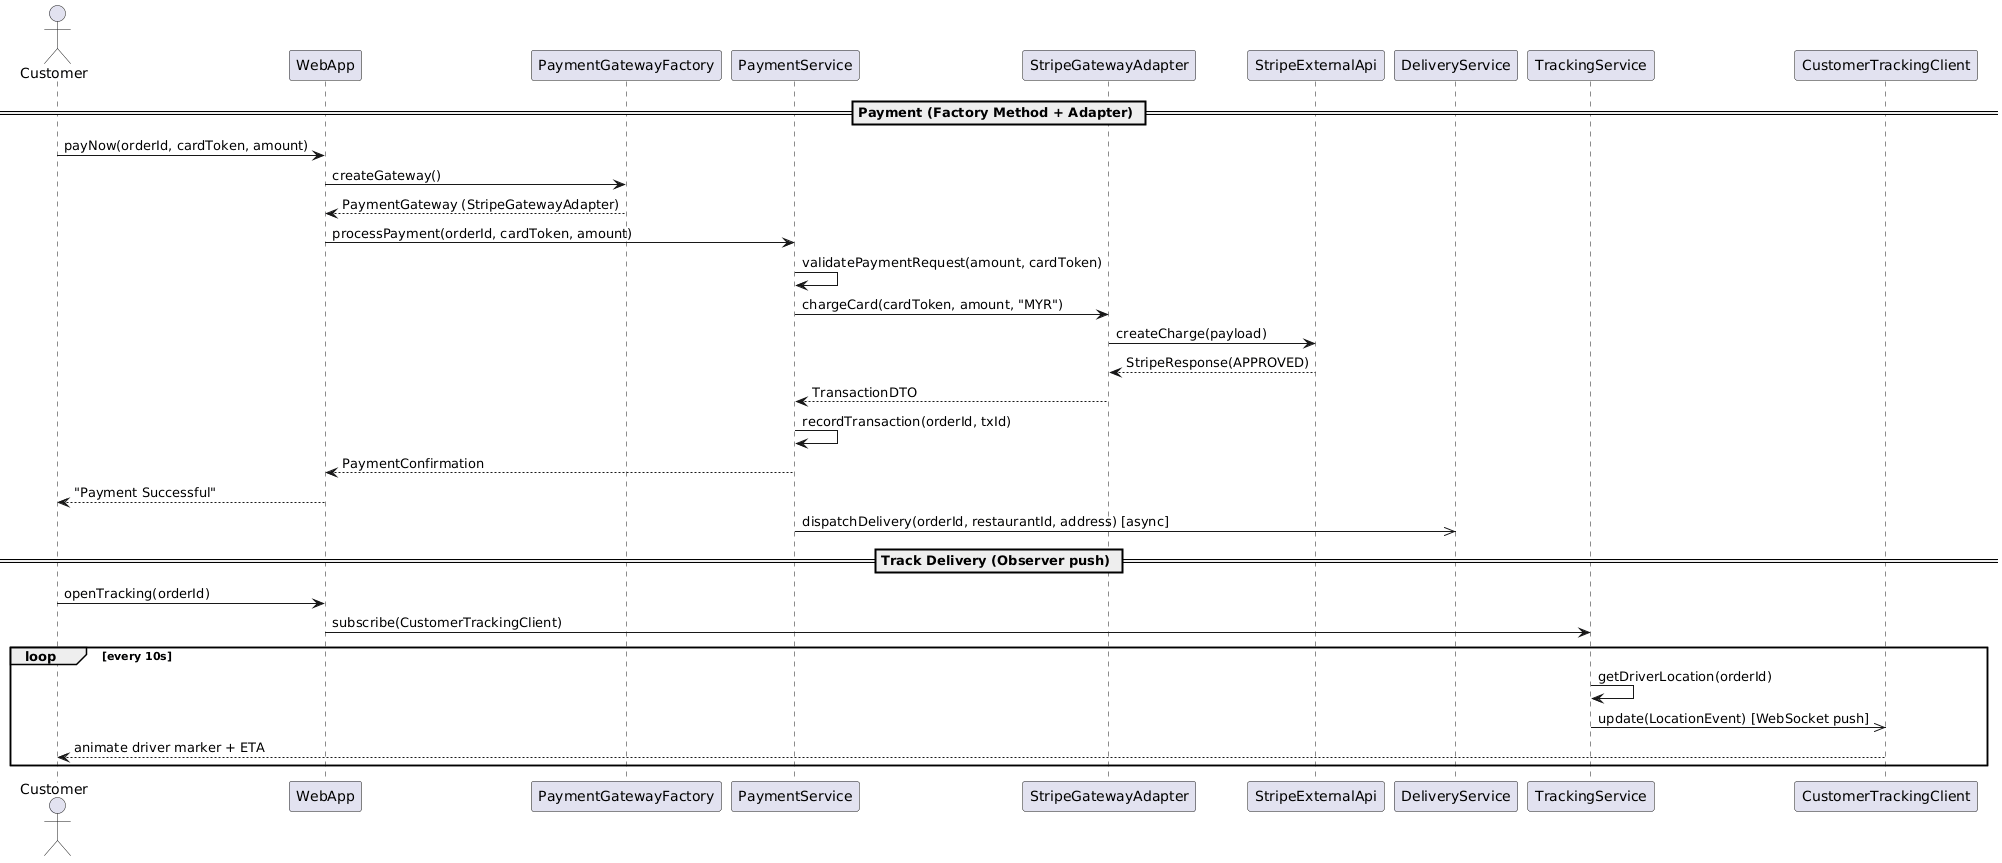

The diagram above was rendered by PlantUML. Its source (embedded in the PNG):
@startuml
skinparam shadowing false

actor Customer

participant "WebApp" as WEB

participant "PaymentGatewayFactory" as FACTORY

participant "PaymentService" as PAY

participant "StripeGatewayAdapter" as ADAPTER

participant "StripeExternalApi" as STRIPE

participant "DeliveryService" as DEL

participant "TrackingService" as TRACK

participant "CustomerTrackingClient" as CLIENT

== Payment (Factory Method + Adapter) ==

Customer -> WEB : payNow(orderId, cardToken, amount)

WEB -> FACTORY : createGateway()

FACTORY --> WEB : PaymentGateway (StripeGatewayAdapter)

WEB -> PAY : processPayment(orderId, cardToken, amount)

PAY -> PAY : validatePaymentRequest(amount, cardToken)

PAY -> ADAPTER : chargeCard(cardToken, amount, "MYR")

ADAPTER -> STRIPE : createCharge(payload)

STRIPE --> ADAPTER : StripeResponse(APPROVED)

ADAPTER --> PAY : TransactionDTO

PAY -> PAY : recordTransaction(orderId, txId)

PAY --> WEB : PaymentConfirmation

WEB --> Customer : "Payment Successful"

PAY ->> DEL : dispatchDelivery(orderId, restaurantId, address) [async]

== Track Delivery (Observer push) ==

Customer -> WEB : openTracking(orderId)

WEB -> TRACK : subscribe(CustomerTrackingClient)

loop every 10s

  TRACK -> TRACK : getDriverLocation(orderId)

  TRACK ->> CLIENT : update(LocationEvent) [WebSocket push]

  CLIENT --> Customer : animate driver marker + ETA

end
@enduml